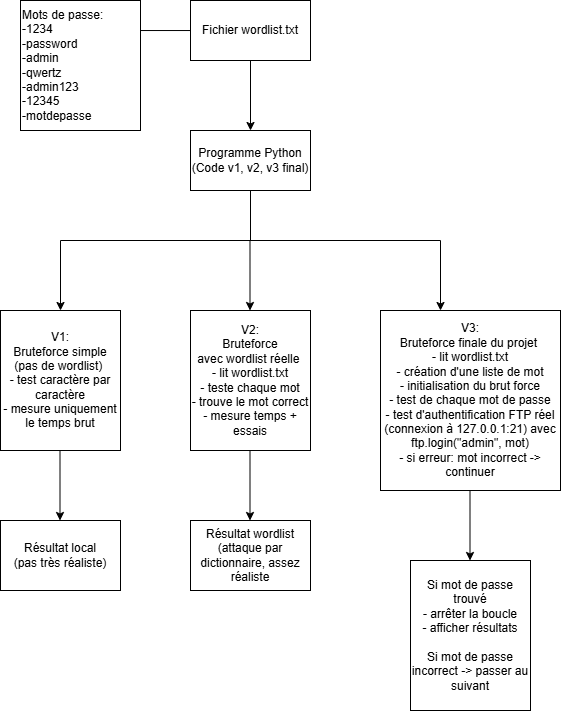

The diagram above was exported from draw.io. Its source (the exported page's mxGraphModel, read from the mxfile embedded in the PNG):
<mxGraphModel dx="1426" dy="785" grid="1" gridSize="10" guides="1" tooltips="1" connect="1" arrows="1" fold="1" page="1" pageScale="1" pageWidth="827" pageHeight="1169" math="0" shadow="0">
  <root>
    <mxCell id="0" />
    <mxCell id="1" parent="0" />
    <mxCell id="Umjc5cEK2vVtyI424d1g-16" edge="1" parent="1" source="-rnkEmyclzwj_-wlj3IR-1" style="edgeStyle=orthogonalEdgeStyle;rounded=0;orthogonalLoop=1;jettySize=auto;html=1;entryX=0.917;entryY=0.231;entryDx=0;entryDy=0;entryPerimeter=0;" target="Umjc5cEK2vVtyI424d1g-14">
      <mxGeometry relative="1" as="geometry" />
    </mxCell>
    <mxCell id="-rnkEmyclzwj_-wlj3IR-1" parent="1" style="rounded=0;whiteSpace=wrap;html=1;" value="Fichier wordlist.txt" vertex="1">
      <mxGeometry height="60" width="120" x="280" y="130" as="geometry" />
    </mxCell>
    <mxCell id="-rnkEmyclzwj_-wlj3IR-3" parent="1" style="rounded=0;whiteSpace=wrap;html=1;" value="Programme Python&lt;div&gt;(Code v1, v2, v3 final)&lt;/div&gt;" vertex="1">
      <mxGeometry height="60" width="120" x="280" y="260" as="geometry" />
    </mxCell>
    <mxCell id="Umjc5cEK2vVtyI424d1g-14" parent="1" style="rounded=0;whiteSpace=wrap;html=1;align=left;" value="Mots de passe:&lt;div&gt;-1234&lt;/div&gt;&lt;div&gt;-password&lt;/div&gt;&lt;div&gt;-admin&lt;/div&gt;&lt;div&gt;-qwertz&lt;/div&gt;&lt;div&gt;-admin123&lt;/div&gt;&lt;div&gt;-12345&lt;/div&gt;&lt;div&gt;-motdepasse&lt;/div&gt;" vertex="1">
      <mxGeometry height="130" width="120" x="110" y="130" as="geometry" />
    </mxCell>
    <mxCell id="R4NHxWsPV0ntBDuA2ioZ-1" edge="1" parent="1" style="endArrow=classic;html=1;rounded=0;entryX=0.5;entryY=0;entryDx=0;entryDy=0;" target="-rnkEmyclzwj_-wlj3IR-3" value="">
      <mxGeometry height="50" relative="1" width="50" as="geometry">
        <mxPoint x="340" y="190" as="sourcePoint" />
        <mxPoint x="390" y="140" as="targetPoint" />
      </mxGeometry>
    </mxCell>
    <mxCell id="R4NHxWsPV0ntBDuA2ioZ-2" edge="1" parent="1" style="endArrow=none;html=1;rounded=0;" value="">
      <mxGeometry height="50" relative="1" width="50" as="geometry">
        <mxPoint x="340" y="370" as="sourcePoint" />
        <mxPoint x="340" y="320" as="targetPoint" />
      </mxGeometry>
    </mxCell>
    <mxCell id="R4NHxWsPV0ntBDuA2ioZ-3" edge="1" parent="1" style="endArrow=none;html=1;rounded=0;" value="">
      <mxGeometry height="50" relative="1" width="50" as="geometry">
        <mxPoint x="530" y="370" as="sourcePoint" />
        <mxPoint x="339.5" y="370" as="targetPoint" />
      </mxGeometry>
    </mxCell>
    <mxCell id="R4NHxWsPV0ntBDuA2ioZ-4" edge="1" parent="1" style="endArrow=none;html=1;rounded=0;" value="">
      <mxGeometry height="50" relative="1" width="50" as="geometry">
        <mxPoint x="340.5" y="370" as="sourcePoint" />
        <mxPoint x="150" y="370" as="targetPoint" />
      </mxGeometry>
    </mxCell>
    <mxCell id="R4NHxWsPV0ntBDuA2ioZ-5" edge="1" parent="1" style="endArrow=classic;html=1;rounded=0;entryX=0.5;entryY=0;entryDx=0;entryDy=0;" value="">
      <mxGeometry height="50" relative="1" width="50" as="geometry">
        <mxPoint x="150" y="370" as="sourcePoint" />
        <mxPoint x="150" y="440" as="targetPoint" />
      </mxGeometry>
    </mxCell>
    <mxCell id="R4NHxWsPV0ntBDuA2ioZ-6" edge="1" parent="1" style="endArrow=classic;html=1;rounded=0;entryX=0.5;entryY=0;entryDx=0;entryDy=0;" value="">
      <mxGeometry height="50" relative="1" width="50" as="geometry">
        <mxPoint x="339.5" y="370" as="sourcePoint" />
        <mxPoint x="339.5" y="440" as="targetPoint" />
      </mxGeometry>
    </mxCell>
    <mxCell id="R4NHxWsPV0ntBDuA2ioZ-7" edge="1" parent="1" style="endArrow=classic;html=1;rounded=0;entryX=0.5;entryY=0;entryDx=0;entryDy=0;" value="">
      <mxGeometry height="50" relative="1" width="50" as="geometry">
        <mxPoint x="530" y="370" as="sourcePoint" />
        <mxPoint x="530" y="440" as="targetPoint" />
      </mxGeometry>
    </mxCell>
    <mxCell id="R4NHxWsPV0ntBDuA2ioZ-8" parent="1" style="rounded=0;whiteSpace=wrap;html=1;" value="V1:&lt;div&gt;Bruteforce simple&lt;/div&gt;&lt;div&gt;(pas de wordlist)&amp;nbsp;&lt;/div&gt;&lt;div&gt;- test caractère par caractère&lt;/div&gt;&lt;div&gt;- mesure uniquement le temps brut&lt;/div&gt;" vertex="1">
      <mxGeometry height="140" width="120" x="90" y="440" as="geometry" />
    </mxCell>
    <mxCell id="R4NHxWsPV0ntBDuA2ioZ-9" parent="1" style="rounded=0;whiteSpace=wrap;html=1;" value="V2:&lt;div&gt;Bruteforce avec&lt;span style=&quot;background-color: transparent; color: light-dark(rgb(0, 0, 0), rgb(255, 255, 255));&quot;&gt;&amp;nbsp;wordlist réelle&amp;nbsp;&lt;/span&gt;&lt;/div&gt;&lt;div&gt;- lit wordlist.txt&lt;/div&gt;&lt;div&gt;- teste chaque mot&lt;/div&gt;&lt;div&gt;- trouve le mot correct&lt;/div&gt;&lt;div&gt;- mesure temps + essais&lt;/div&gt;" vertex="1">
      <mxGeometry height="140" width="120" x="280" y="440" as="geometry" />
    </mxCell>
    <mxCell id="R4NHxWsPV0ntBDuA2ioZ-10" parent="1" style="rounded=0;whiteSpace=wrap;html=1;" value="V3:&lt;br&gt;&lt;div&gt;Bruteforce finale du projet&amp;nbsp;&lt;/div&gt;&lt;div&gt;- lit wordlist.txt&lt;/div&gt;&lt;div&gt;- création d'une liste de mot&lt;/div&gt;&lt;div&gt;- initialisation du brut force&lt;/div&gt;&lt;div&gt;- test de chaque mot de passe&lt;/div&gt;&lt;div&gt;- test d'authentification FTP réel (connexion à 127.0.0.1:21) avec ftp.login(&quot;admin&quot;, mot)&lt;/div&gt;&lt;div&gt;- si erreur: mot incorrect -&amp;gt; continuer&lt;/div&gt;" vertex="1">
      <mxGeometry height="180" width="180" x="470" y="440" as="geometry" />
    </mxCell>
    <mxCell id="R4NHxWsPV0ntBDuA2ioZ-11" edge="1" parent="1" style="endArrow=classic;html=1;rounded=0;entryX=0.5;entryY=0;entryDx=0;entryDy=0;" value="">
      <mxGeometry height="50" relative="1" width="50" as="geometry">
        <mxPoint x="339.5" y="580" as="sourcePoint" />
        <mxPoint x="339.5" y="650" as="targetPoint" />
      </mxGeometry>
    </mxCell>
    <mxCell id="R4NHxWsPV0ntBDuA2ioZ-12" edge="1" parent="1" style="endArrow=classic;html=1;rounded=0;entryX=0.5;entryY=0;entryDx=0;entryDy=0;" value="">
      <mxGeometry height="50" relative="1" width="50" as="geometry">
        <mxPoint x="149.5" y="580" as="sourcePoint" />
        <mxPoint x="149.5" y="650" as="targetPoint" />
      </mxGeometry>
    </mxCell>
    <mxCell id="R4NHxWsPV0ntBDuA2ioZ-13" parent="1" style="rounded=0;whiteSpace=wrap;html=1;" value="Résultat local&lt;div&gt;(pas très réaliste)&lt;/div&gt;" vertex="1">
      <mxGeometry height="70" width="120" x="90" y="650" as="geometry" />
    </mxCell>
    <mxCell id="R4NHxWsPV0ntBDuA2ioZ-14" parent="1" style="rounded=0;whiteSpace=wrap;html=1;" value="Résultat wordlist&lt;div&gt;(attaque par dictionnaire, assez réaliste&lt;/div&gt;" vertex="1">
      <mxGeometry height="70" width="120" x="280" y="650" as="geometry" />
    </mxCell>
    <mxCell id="R4NHxWsPV0ntBDuA2ioZ-26" edge="1" parent="1" style="endArrow=classic;html=1;rounded=0;entryX=0.5;entryY=0;entryDx=0;entryDy=0;" value="">
      <mxGeometry height="50" relative="1" width="50" as="geometry">
        <mxPoint x="559.5" y="620" as="sourcePoint" />
        <mxPoint x="559.5" y="690" as="targetPoint" />
      </mxGeometry>
    </mxCell>
    <mxCell id="R4NHxWsPV0ntBDuA2ioZ-28" parent="1" style="rounded=0;whiteSpace=wrap;html=1;" value="Si mot de passe trouvé&lt;div&gt;- arrêter la boucle&lt;/div&gt;&lt;div&gt;- afficher résultats&lt;/div&gt;&lt;div&gt;&lt;br&gt;&lt;/div&gt;&lt;div&gt;Si mot de passe incorrect&amp;nbsp;&lt;span style=&quot;color: light-dark(rgb(0, 0, 0), rgb(255, 255, 255)); background-color: transparent;&quot;&gt;-&amp;gt; passer au suivant&lt;/span&gt;&lt;/div&gt;" vertex="1">
      <mxGeometry height="150" width="120" x="500" y="690" as="geometry" />
    </mxCell>
  </root>
</mxGraphModel>